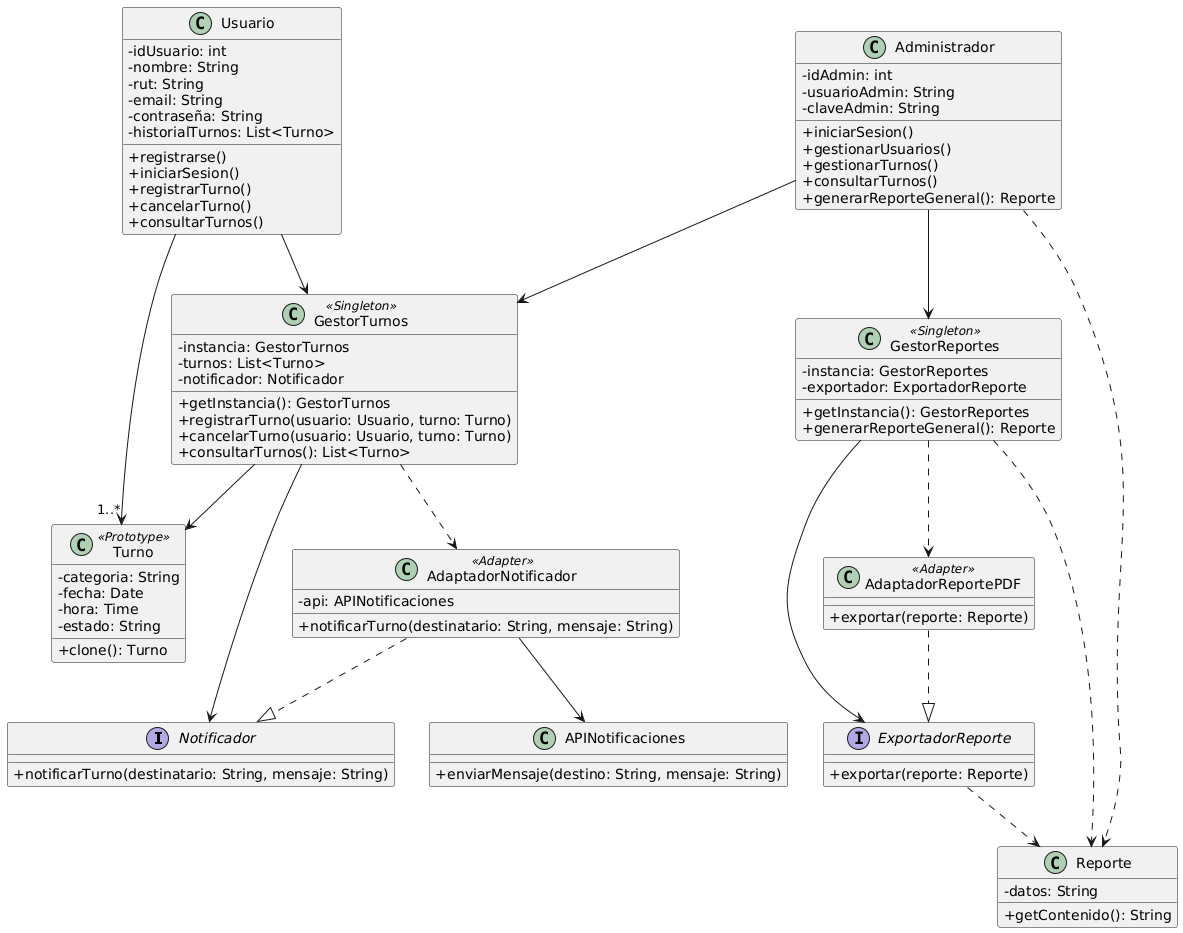

The diagram above was rendered by PlantUML. Its source (embedded in the PNG):
@startuml
skinparam classAttributeIconSize 0

' Interfaces
interface Notificador {
  + notificarTurno(destinatario: String, mensaje: String)
}

interface ExportadorReporte {
  + exportar(reporte: Reporte)
}

' Clases principales
class GestorTurnos <<Singleton>> {
  - instancia: GestorTurnos
  - turnos: List<Turno>
  - notificador: Notificador
  + getInstancia(): GestorTurnos
  + registrarTurno(usuario: Usuario, turno: Turno)
  + cancelarTurno(usuario: Usuario, turno: Turno)
  + consultarTurnos(): List<Turno>
}

class GestorReportes <<Singleton>> {
  - instancia: GestorReportes
  - exportador: ExportadorReporte
  + getInstancia(): GestorReportes
  + generarReporteGeneral(): Reporte
}

class Usuario {
  - idUsuario: int
  - nombre: String
  - rut: String
  - email: String
  - contraseña: String
  - historialTurnos: List<Turno>
  + registrarse()
  + iniciarSesion()
  + registrarTurno()
  + cancelarTurno()
  + consultarTurnos()
}

class Administrador {
  - idAdmin: int
  - usuarioAdmin: String
  - claveAdmin: String
  + iniciarSesion()
  + gestionarUsuarios()
  + gestionarTurnos()
  + consultarTurnos()
  + generarReporteGeneral(): Reporte
}

class Turno <<Prototype>> {
  - categoria: String
  - fecha: Date
  - hora: Time
  - estado: String
  + clone(): Turno
}

class Reporte {
  - datos: String
  + getContenido(): String
}

' Adaptadores
class AdaptadorNotificador <<Adapter>> {
  - api: APINotificaciones
  + notificarTurno(destinatario: String, mensaje: String)
}

class AdaptadorReportePDF <<Adapter>> {
  + exportar(reporte: Reporte)
}

class APINotificaciones {
  + enviarMensaje(destino: String, mensaje: String)
}

' Relaciones entre entidades
Usuario --> "1..*" Turno
Usuario --> GestorTurnos
Administrador --> GestorTurnos
Administrador --> GestorReportes
GestorTurnos --> Turno

' Usan interfaz, no implementación concreta directamente
GestorTurnos --> Notificador
GestorReportes --> ExportadorReporte

' Implementaciones concretas conectadas como uso (punteado)
GestorTurnos ..> AdaptadorNotificador 
GestorReportes ..> AdaptadorReportePDF 

' Adaptadores implementan interfaz
AdaptadorNotificador ..|> Notificador
AdaptadorReportePDF ..|> ExportadorReporte

' Adaptador de notificaciones y su API
AdaptadorNotificador --> APINotificaciones

GestorReportes ..> Reporte 
Administrador ..> Reporte 
ExportadorReporte ..> Reporte
@enduml